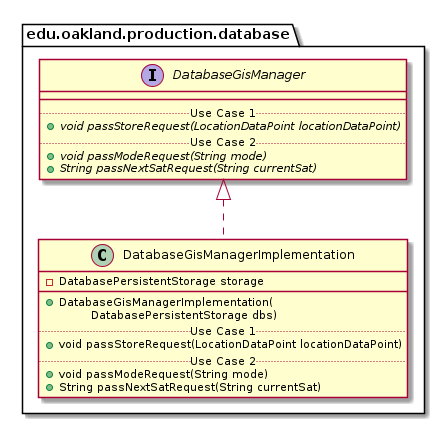

The diagram above was rendered by PlantUML. Its source (embedded in the PNG):
@startuml DatabaseGisManagerImplementation_DirectDependencies


package edu.oakland.production.database {
    class DatabaseGisManagerImplementation {
        - DatabasePersistentStorage storage
        __
        + DatabaseGisManagerImplementation(
        \tDatabasePersistentStorage dbs)
        .. Use Case 1 ..
        + void passStoreRequest(LocationDataPoint locationDataPoint)
        .. Use Case 2 ..
        + void passModeRequest(String mode)
        + String passNextSatRequest(String currentSat)
    }
}



package edu.oakland.production.database {
    interface DatabaseGisManager {
        __
        .. Use Case 1 ..
        {abstract} + void passStoreRequest(LocationDataPoint locationDataPoint)
        .. Use Case 2 ..
        {abstract} + void passModeRequest(String mode)
        {abstract} + String passNextSatRequest(String currentSat)
    }
}

DatabaseGisManagerImplementation .up.|> DatabaseGisManager





@enduml